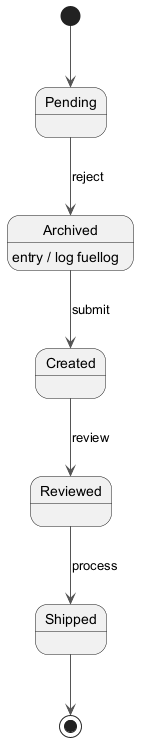

The diagram above was rendered by PlantUML. Its source (embedded in the PNG):
@startuml
skinparam backgroundColor #FFFFFF
skinparam classBackgroundColor #F1F8E9
skinparam classBorderColor #33691E
skinparam ArrowColor #555555
[*] --> Pending
Pending --> Archived : reject
Archived --> Created : submit
Archived : entry / log fuellog
Created --> Reviewed : review
Reviewed --> Shipped : process
Shipped --> [*]
@enduml